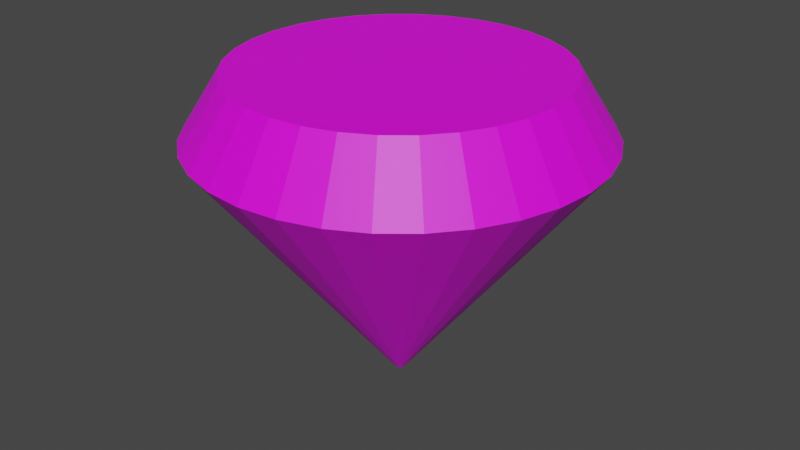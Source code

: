 # Source: gem.blend  (saved by Blender 2.93.20; exported with 4.5.12 LTS)
import bpy
from mathutils import Matrix  # noqa: F401  (used for matrix-valued properties, if any)

bpy.ops.wm.read_factory_settings(use_empty=True)
scene = bpy.context.scene
scene.name = 'Scene'

# ---- collections
col_collection = bpy.data.collections.new('Collection'); scene.collection.children.link(col_collection)

# ---- images (referenced by path relative to the original .blend; pixels are not part of the script)
import os
ASSET_DIR = os.environ.get("B2B_ASSET_DIR", "")  # directory of the original .blend (textures are referenced by path, not embedded)
HERE = os.path.dirname(os.path.abspath(__file__))  # packed textures are extracted next to this script under _unpacked/

def load_image(name, relpath, width, height, colorspace="sRGB"):
    """Load a texture the original file referenced (path relative to the .blend, or extracted next to this script)."""
    p = next((c for c in (os.path.join(HERE, relpath), os.path.join(ASSET_DIR, relpath)) if relpath and os.path.exists(c)), "")
    if p:
        img = bpy.data.images.load(p, check_existing=True)
        img.name = name
    else:  # same state as the original file: an image datablock whose file is absent (Cycles renders it pink)
        img = bpy.data.images.new(name, width, height)
        img.source = "FILE"
        img.filepath = "//" + (relpath or name)
    img.colorspace_settings.name = colorspace
    return img
img_gemtexture = load_image('GemTexture', 'textures/GemTexture.png', 1024, 1024, 'sRGB')

# ---- materials (node trees are filled in below, after node groups)
mat_gemmaterial = bpy.data.materials.new('GemMaterial')
mat_gemmaterial.use_transparent_shadow = False

# ---- material node trees
mat_gemmaterial.use_nodes = True; mat_gemmaterial.node_tree.nodes.clear()
_N = mat_gemmaterial.node_tree.nodes; _L = mat_gemmaterial.node_tree.links
n0 = _N.new('ShaderNodeBsdfPrincipled'); n0.name = 'Principled BSDF'; n0.location = (10, 300)
n0.distribution = 'GGX'
n0.subsurface_method = 'BURLEY'
n0.inputs[3].default_value = 1.45
n0.inputs[27].default_value = (0.0, 0.0, 0.0, 1.0)
n0.inputs[28].default_value = 1.0
n1 = _N.new('ShaderNodeOutputMaterial'); n1.name = 'Material Output'; n1.location = (300, 300)
n2 = _N.new('ShaderNodeTexImage'); n2.name = 'Image Texture'; n2.location = (-280, 250)
n2.image = img_gemtexture
_L.new(n0.outputs[0], n1.inputs[0])
_L.new(n2.outputs[0], n0.inputs[0])
n1.is_active_output = True

# ---- world
world_world = bpy.data.worlds.new('World'); scene.world = world_world
world_world.use_nodes = True; world_world.node_tree.nodes.clear()
_N = world_world.node_tree.nodes; _L = world_world.node_tree.links
n0 = _N.new('ShaderNodeOutputWorld'); n0.name = 'World Output'; n0.location = (300, 300)
n1 = _N.new('ShaderNodeBackground'); n1.name = 'Background'; n1.location = (10, 300)
n1.inputs[0].default_value = (0.05088, 0.05088, 0.05088, 1.0)
_L.new(n1.outputs[0], n0.inputs[0])
n0.is_active_output = True
world_world.color = (0.05088, 0.05088, 0.05088)
world_world.use_sun_shadow = False
world_world.sun_shadow_jitter_overblur = 0.0

# ---- meshes
me_circle = bpy.data.meshes.new('Circle')
me_circle.from_pydata([(0.0, 1.0, 0.0), (-0.1951, 0.9808, 0.0), (-0.3827, 0.9239, 0.0), (-0.5556, 0.8315, 0.0), (-0.7071, 0.7071, 0.0), (-0.8315, 0.5556, 0.0), (-0.9239, 0.3827, 0.0), (-0.9808, 0.1951, 0.0), (-1.0, -4.371e-08, 0.0), (-0.9808, -0.1951, 0.0), (-0.9239, -0.3827, 0.0), (-0.8315, -0.5556, 0.0), (-0.7071, -0.7071, 0.0), (-0.5556, -0.8315, 0.0), (-0.3827, -0.9239, 0.0), (-0.1951, -0.9808, 0.0), (8.742e-08, -1.0, 0.0), (0.1951, -0.9808, 0.0), (0.3827, -0.9239, 0.0), (0.5556, -0.8315, 0.0), (0.7071, -0.7071, 0.0), (0.8315, -0.5556, 0.0), (0.9239, -0.3827, 0.0), (0.9808, -0.1951, 0.0), (1.0, 1.192e-08, 0.0), (0.9808, 0.1951, 0.0), (0.9239, 0.3827, 0.0), (0.8315, 0.5556, 0.0), (0.7071, 0.7071, 0.0), (0.5556, 0.8315, 0.0), (0.3827, 0.9239, 0.0), (0.1951, 0.9808, 0.0), (0.0, 1.0, 0.0), (-0.1951, 0.9808, 0.0), (-0.3827, 0.9239, 0.0), (-0.5556, 0.8315, 0.0), (-0.7071, 0.7071, 0.0), (-0.8315, 0.5556, 0.0), (-0.9239, 0.3827, 0.0), (-0.9808, 0.1951, 0.0), (-1.0, -4.371e-08, 0.0), (-0.9808, -0.1951, 0.0), (-0.9239, -0.3827, 0.0), (-0.8315, -0.5556, 0.0), (-0.7071, -0.7071, 0.0), (-0.5556, -0.8315, 0.0), (-0.3827, -0.9239, 0.0), (-0.1951, -0.9808, 0.0), (8.742e-08, -1.0, 0.0), (0.1951, -0.9808, 0.0), (0.3827, -0.9239, 0.0), (0.5556, -0.8315, 0.0), (0.7071, -0.7071, 0.0), (0.8315, -0.5556, 0.0), (0.9239, -0.3827, 0.0), (0.9808, -0.1951, 0.0), (1.0, 1.192e-08, 0.0), (0.9808, 0.1951, 0.0), (0.9239, 0.3827, 0.0), (0.8315, 0.5556, 0.0), (0.7071, 0.7071, 0.0), (0.5556, 0.8315, 0.0), (0.3827, 0.9239, 0.0), (0.1951, 0.9808, 0.0), (0.0, 1.0, 0.0), (-0.1951, 0.9808, 0.0), (-0.3827, 0.9239, 0.0), (-0.5556, 0.8315, 0.0), (-0.7071, 0.7071, 0.0), (-0.8315, 0.5556, 0.0), (-0.9239, 0.3827, 0.0), (-0.9808, 0.1951, 0.0), (-1.0, -4.371e-08, 0.0), (-0.9808, -0.1951, 0.0), (-0.9239, -0.3827, 0.0), (-0.8315, -0.5556, 0.0), (-0.7071, -0.7071, 0.0), (-0.5556, -0.8315, 0.0), (-0.3827, -0.9239, 0.0), (-0.1951, -0.9808, 0.0), (8.742e-08, -1.0, 0.0), (0.1951, -0.9808, 0.0), (0.3827, -0.9239, 0.0), (0.5556, -0.8315, 0.0), (0.7071, -0.7071, 0.0), (0.8315, -0.5556, 0.0), (0.9239, -0.3827, 0.0), (0.9808, -0.1951, 0.0), (1.0, 1.192e-08, 0.0), (0.9808, 0.1951, 0.0), (0.9239, 0.3827, 0.0), (0.8315, 0.5556, 0.0), (0.7071, 0.7071, 0.0), (0.5556, 0.8315, 0.0), (0.3827, 0.9239, 0.0), (0.1951, 0.9808, 0.0), (-2.787e-09, 0.8005, 0.3154), (-0.1562, 0.7851, 0.3154), (-0.3063, 0.7395, 0.3154), (-0.4447, 0.6656, 0.3154), (-0.566, 0.566, 0.3154), (-0.6656, 0.4447, 0.3154), (-0.7395, 0.3063, 0.3154), (-0.7851, 0.1562, 0.3154), (-0.8005, -3.871e-08, 0.3154), (-0.7851, -0.1562, 0.3154), (-0.7395, -0.3063, 0.3154), (-0.6656, -0.4447, 0.3154), (-0.566, -0.566, 0.3154), (-0.4447, -0.6656, 0.3154), (-0.3063, -0.7395, 0.3154), (-0.1562, -0.7851, 0.3154), (6.719e-08, -0.8005, 0.3154), (0.1562, -0.7851, 0.3154), (0.3063, -0.7395, 0.3154), (0.4447, -0.6656, 0.3154), (0.566, -0.566, 0.3154), (0.6656, -0.4447, 0.3154), (0.7395, -0.3063, 0.3154), (0.7851, -0.1562, 0.3154), (0.8005, 5.829e-09, 0.3154), (0.7851, 0.1562, 0.3154), (0.7395, 0.3063, 0.3154), (0.6656, 0.4447, 0.3154), (0.566, 0.566, 0.3154), (0.4447, 0.6656, 0.3154), (0.3063, 0.7395, 0.3154), (0.1562, 0.7851, 0.3154), (-1.358e-08, 0.02775, -1.261), (-0.005414, 0.02722, -1.261), (-0.01062, 0.02564, -1.261), (-0.01542, 0.02308, -1.261), (-0.01962, 0.01962, -1.261), (-0.02308, 0.01542, -1.261), (-0.02564, 0.01062, -1.261), (-0.02722, 0.005414, -1.261), (-0.02775, -1.932e-08, -1.261), (-0.02722, -0.005414, -1.261), (-0.02564, -0.01062, -1.261), (-0.02308, -0.01542, -1.261), (-0.01962, -0.01962, -1.261), (-0.01542, -0.02308, -1.261), (-0.01062, -0.02564, -1.261), (-0.005414, -0.02722, -1.261), (-1.116e-08, -0.02775, -1.261), (0.005414, -0.02722, -1.261), (0.01062, -0.02564, -1.261), (0.01542, -0.02308, -1.261), (0.01962, -0.01962, -1.261), (0.02308, -0.01542, -1.261), (0.02564, -0.01062, -1.261), (0.02722, -0.005414, -1.261), (0.02775, -1.778e-08, -1.261), (0.02722, 0.005414, -1.261), (0.02564, 0.01062, -1.261), (0.02308, 0.01542, -1.261), (0.01962, 0.01962, -1.261), (0.01542, 0.02308, -1.261), (0.01062, 0.02564, -1.261), (0.005414, 0.02722, -1.261)], [], [(16, 15, 47, 48), (3, 2, 34, 35), (30, 29, 61, 62), (17, 16, 48, 49), (4, 3, 35, 36), (31, 30, 62, 63), (18, 17, 49, 50), (5, 4, 36, 37), (0, 31, 63, 32), (19, 18, 50, 51), (6, 5, 37, 38), (20, 19, 51, 52), (7, 6, 38, 39), (21, 20, 52, 53), (8, 7, 39, 40), (22, 21, 53, 54), (9, 8, 40, 41), (23, 22, 54, 55), (10, 9, 41, 42), (24, 23, 55, 56), (11, 10, 42, 43), (25, 24, 56, 57), (12, 11, 43, 44), (26, 25, 57, 58), (13, 12, 44, 45), (27, 26, 58, 59), (14, 13, 45, 46), (1, 0, 32, 33), (28, 27, 59, 60), (15, 14, 46, 47), (2, 1, 33, 34), (29, 28, 60, 61), (43, 42, 74, 75), (57, 56, 88, 89), (44, 43, 75, 76), (58, 57, 89, 90), (45, 44, 76, 77), (59, 58, 90, 91), (46, 45, 77, 78), (33, 32, 64, 65), (60, 59, 91, 92), (47, 46, 78, 79), (34, 33, 65, 66), (61, 60, 92, 93), (48, 47, 79, 80), (35, 34, 66, 67), (62, 61, 93, 94), (49, 48, 80, 81), (36, 35, 67, 68), (63, 62, 94, 95), (50, 49, 81, 82), (37, 36, 68, 69), (32, 63, 95, 64), (51, 50, 82, 83), (38, 37, 69, 70), (52, 51, 83, 84), (39, 38, 70, 71), (53, 52, 84, 85), (40, 39, 71, 72), (54, 53, 85, 86), (41, 40, 72, 73), (55, 54, 86, 87), (42, 41, 73, 74), (56, 55, 87, 88), (78, 77, 109, 110), (65, 64, 96, 97), (92, 91, 123, 124), (79, 78, 110, 111), (66, 65, 97, 98), (93, 92, 124, 125), (80, 79, 111, 112), (67, 66, 98, 99), (94, 93, 125, 126), (81, 80, 112, 113), (68, 67, 99, 100), (95, 94, 126, 127), (82, 81, 113, 114), (69, 68, 100, 101), (64, 95, 127, 96), (83, 82, 114, 115), (70, 69, 101, 102), (84, 83, 115, 116), (71, 70, 102, 103), (85, 84, 116, 117), (72, 71, 103, 104), (86, 85, 117, 118), (73, 72, 104, 105), (87, 86, 118, 119), (74, 73, 105, 106), (88, 87, 119, 120), (75, 74, 106, 107), (89, 88, 120, 121), (76, 75, 107, 108), (90, 89, 121, 122), (77, 76, 108, 109), (91, 90, 122, 123), (97, 96, 127, 126, 125, 124, 123, 122, 121, 120, 119, 118, 117, 116, 115, 114, 113, 112, 111, 110, 109, 108, 107, 106, 105, 104, 103, 102, 101, 100, 99, 98), (92, 93, 157, 156), (79, 80, 144, 143), (66, 67, 131, 130), (93, 94, 158, 157), (80, 81, 145, 144), (67, 68, 132, 131), (94, 95, 159, 158), (81, 82, 146, 145), (68, 69, 133, 132), (95, 64, 128, 159), (82, 83, 147, 146), (69, 70, 134, 133), (83, 84, 148, 147), (70, 71, 135, 134), (84, 85, 149, 148), (71, 72, 136, 135), (85, 86, 150, 149), (72, 73, 137, 136), (86, 87, 151, 150), (73, 74, 138, 137), (87, 88, 152, 151), (74, 75, 139, 138), (88, 89, 153, 152), (75, 76, 140, 139), (89, 90, 154, 153), (76, 77, 141, 140), (90, 91, 155, 154), (77, 78, 142, 141), (64, 65, 129, 128), (91, 92, 156, 155), (78, 79, 143, 142), (65, 66, 130, 129)])
_uv = me_circle.uv_layers.new(name='UVMap')
_uv.uv.foreach_set('vector', [0.894, 0.8569, 0.8934, 0.8751, 0.8931, 0.875, 0.8937, 0.8569, 0.5387, 0.6873, 0.5493, 0.6552, 0.5499, 0.6554, 0.5392, 0.6875, 0.6246, 0.5447, 0.6503, 0.5235, 0.6506, 0.524, 0.625, 0.5451, 0.8906, 0.8391, 0.894, 0.8569, 0.8937, 0.8569, 0.8903, 0.8392, 0.5316, 0.7205, 0.5387, 0.6873, 0.5392, 0.6875, 0.5322, 0.7206, 0.6013, 0.5688, 0.6246, 0.5447, 0.625, 0.5451, 0.6018, 0.5692, 0.8843, 0.8169, 0.8906, 0.8391, 0.8903, 0.8392, 0.8839, 0.817, 0.5282, 0.7543, 0.5316, 0.7205, 0.5322, 0.7206, 0.5288, 0.7543, 0.5809, 0.5955, 0.6013, 0.5688, 0.6018, 0.5692, 0.5814, 0.5958, 0.875, 0.7955, 0.8843, 0.8169, 0.8839, 0.817, 0.8746, 0.7957, 0.5317, 0.7885, 0.5282, 0.7543, 0.5288, 0.7543, 0.5323, 0.7884, 0.8679, 0.7721, 0.875, 0.7955, 0.8746, 0.7957, 0.8655, 0.772, 0.5421, 0.8216, 0.5317, 0.7885, 0.5323, 0.7884, 0.5427, 0.8214, 0.894, 0.5136, 0.8679, 0.7721, 0.8655, 0.772, 0.8915, 0.5137, 0.5592, 0.8522, 0.5421, 0.8216, 0.5427, 0.8214, 0.5597, 0.8519, 0.8635, 0.4879, 0.894, 0.5136, 0.8915, 0.5137, 0.8632, 0.4884, 0.5824, 0.8789, 0.5592, 0.8522, 0.5597, 0.8519, 0.5828, 0.8784, 0.8334, 0.4769, 0.8635, 0.4879, 0.8632, 0.4884, 0.8332, 0.4774, 0.6108, 0.9004, 0.5824, 0.8789, 0.5828, 0.8784, 0.6112, 0.8999, 0.802, 0.4728, 0.8334, 0.4769, 0.8332, 0.4774, 0.8019, 0.4734, 0.6434, 0.9158, 0.6108, 0.9004, 0.6112, 0.8999, 0.6437, 0.9152, 0.77, 0.4745, 0.802, 0.4728, 0.8019, 0.4734, 0.7701, 0.475, 0.6825, 0.9253, 0.6434, 0.9158, 0.6437, 0.9152, 0.6826, 0.9245, 0.7384, 0.4807, 0.77, 0.4745, 0.7701, 0.475, 0.7385, 0.4813, 0.7395, 0.9282, 0.6825, 0.9253, 0.6826, 0.9245, 0.7392, 0.9264, 0.7076, 0.4912, 0.7384, 0.4807, 0.7385, 0.4813, 0.7078, 0.4917, 0.8852, 0.8961, 0.7395, 0.9282, 0.7392, 0.9264, 0.8848, 0.8948, 0.5635, 0.6244, 0.5809, 0.5955, 0.5814, 0.5958, 0.564, 0.6247, 0.6781, 0.5056, 0.7076, 0.4912, 0.7078, 0.4917, 0.6784, 0.5061, 0.8934, 0.8751, 0.8852, 0.8961, 0.8848, 0.8948, 0.8931, 0.875, 0.5493, 0.6552, 0.5635, 0.6244, 0.564, 0.6247, 0.5499, 0.6554, 0.6503, 0.5235, 0.6781, 0.5056, 0.6784, 0.5061, 0.6506, 0.524, 0.6437, 0.9152, 0.6112, 0.8999, 0.6115, 0.8993, 0.6439, 0.9146, 0.7701, 0.475, 0.8019, 0.4734, 0.8018, 0.474, 0.7701, 0.4756, 0.6826, 0.9245, 0.6437, 0.9152, 0.6439, 0.9146, 0.6827, 0.9237, 0.7385, 0.4813, 0.7701, 0.475, 0.7701, 0.4756, 0.7387, 0.4818, 0.7392, 0.9264, 0.6826, 0.9245, 0.6827, 0.9237, 0.739, 0.9246, 0.7078, 0.4917, 0.7385, 0.4813, 0.7387, 0.4818, 0.708, 0.4923, 0.8848, 0.8948, 0.7392, 0.9264, 0.739, 0.9246, 0.8844, 0.8934, 0.564, 0.6247, 0.5814, 0.5958, 0.5818, 0.5962, 0.5645, 0.625, 0.6784, 0.5061, 0.7078, 0.4917, 0.708, 0.4923, 0.6786, 0.5066, 0.8931, 0.875, 0.8848, 0.8948, 0.8844, 0.8934, 0.8928, 0.875, 0.5499, 0.6554, 0.564, 0.6247, 0.5645, 0.625, 0.5504, 0.6556, 0.6506, 0.524, 0.6784, 0.5061, 0.6786, 0.5066, 0.6509, 0.5245, 0.8937, 0.8569, 0.8931, 0.875, 0.8928, 0.875, 0.8933, 0.8569, 0.5392, 0.6875, 0.5499, 0.6554, 0.5504, 0.6556, 0.5398, 0.6877, 0.625, 0.5451, 0.6506, 0.524, 0.6509, 0.5245, 0.6253, 0.5456, 0.8903, 0.8392, 0.8937, 0.8569, 0.8933, 0.8569, 0.8899, 0.8393, 0.5322, 0.7206, 0.5392, 0.6875, 0.5398, 0.6877, 0.5328, 0.7207, 0.6018, 0.5692, 0.625, 0.5451, 0.6253, 0.5456, 0.6022, 0.5696, 0.8839, 0.817, 0.8903, 0.8392, 0.8899, 0.8393, 0.8836, 0.8171, 0.5288, 0.7543, 0.5322, 0.7206, 0.5328, 0.7207, 0.5294, 0.7544, 0.5814, 0.5958, 0.6018, 0.5692, 0.6022, 0.5696, 0.5818, 0.5962, 0.8746, 0.7957, 0.8839, 0.817, 0.8836, 0.8171, 0.8742, 0.7958, 0.5323, 0.7884, 0.5288, 0.7543, 0.5294, 0.7544, 0.5329, 0.7883, 0.8655, 0.772, 0.8746, 0.7957, 0.8742, 0.7958, 0.8629, 0.7719, 0.5427, 0.8214, 0.5323, 0.7884, 0.5329, 0.7883, 0.5432, 0.8212, 0.8915, 0.5137, 0.8655, 0.772, 0.8629, 0.7719, 0.889, 0.5135, 0.5597, 0.8519, 0.5427, 0.8214, 0.5432, 0.8212, 0.5602, 0.8515, 0.8632, 0.4884, 0.8915, 0.5137, 0.889, 0.5135, 0.8629, 0.4889, 0.5828, 0.8784, 0.5597, 0.8519, 0.5602, 0.8515, 0.5832, 0.878, 0.8332, 0.4774, 0.8632, 0.4884, 0.8629, 0.4889, 0.8331, 0.4779, 0.6112, 0.8999, 0.5828, 0.8784, 0.5832, 0.878, 0.6115, 0.8993, 0.8019, 0.4734, 0.8332, 0.4774, 0.8331, 0.4779, 0.8018, 0.474, 0.9474, 0.387, 0.9145, 0.42, 0.8633, 0.3586, 0.8852, 0.337, 0.5282, 0.213, 0.5372, 0.1674, 0.6139, 0.1897, 0.6079, 0.22, 0.6523, 0.02688, 0.6953, 0.009137, 0.7191, 0.08552, 0.6905, 0.09707, 0.9732, 0.3483, 0.9474, 0.387, 0.8852, 0.337, 0.9024, 0.3115, 0.5282, 0.2594, 0.5282, 0.213, 0.6079, 0.22, 0.608, 0.2509, 0.6136, 0.05271, 0.6523, 0.02688, 0.6905, 0.09707, 0.6649, 0.114, 0.9909, 0.3053, 0.9732, 0.3483, 0.9024, 0.3115, 0.9142, 0.283, 0.5372, 0.305, 0.5282, 0.2594, 0.608, 0.2509, 0.6136, 0.2813, 0.5807, 0.08562, 0.6136, 0.05271, 0.6649, 0.114, 0.643, 0.1357, 0.9999, 0.2598, 0.9909, 0.3053, 0.9142, 0.283, 0.9202, 0.2528, 0.5548, 0.3481, 0.5372, 0.305, 0.6136, 0.2813, 0.6251, 0.3099, 0.5549, 0.1243, 0.5807, 0.08562, 0.643, 0.1357, 0.6258, 0.1613, 0.9999, 0.2133, 0.9999, 0.2598, 0.9202, 0.2528, 0.9201, 0.2218, 0.5806, 0.3868, 0.5548, 0.3481, 0.6251, 0.3099, 0.642, 0.3357, 0.5372, 0.1674, 0.5549, 0.1243, 0.6258, 0.1613, 0.6139, 0.1897, 0.9909, 0.1677, 0.9999, 0.2133, 0.9201, 0.2218, 0.9145, 0.1914, 0.6134, 0.4198, 0.5806, 0.3868, 0.642, 0.3357, 0.6636, 0.3576, 0.9733, 0.1247, 0.9909, 0.1677, 0.9145, 0.1914, 0.903, 0.1628, 0.6521, 0.4457, 0.6134, 0.4198, 0.6636, 0.3576, 0.6891, 0.3749, 0.9476, 0.08591, 0.9733, 0.1247, 0.903, 0.1628, 0.8862, 0.137, 0.695, 0.4635, 0.6521, 0.4457, 0.6891, 0.3749, 0.7175, 0.3868, 0.9148, 0.05294, 0.9476, 0.08591, 0.8862, 0.137, 0.8646, 0.1151, 0.7406, 0.4725, 0.695, 0.4635, 0.7175, 0.3868, 0.7477, 0.3929, 0.8761, 0.02705, 0.9148, 0.05294, 0.8646, 0.1151, 0.8391, 0.09787, 0.7871, 0.4725, 0.7406, 0.4725, 0.7477, 0.3929, 0.7786, 0.3929, 0.8331, 0.009243, 0.8761, 0.02705, 0.8391, 0.09787, 0.8106, 0.086, 0.8328, 0.4635, 0.7871, 0.4725, 0.7786, 0.3929, 0.809, 0.3871, 0.7875, 0.0001682, 0.8331, 0.009243, 0.8106, 0.086, 0.7804, 0.07986, 0.8758, 0.4458, 0.8328, 0.4635, 0.809, 0.3871, 0.8376, 0.3755, 0.741, 0.0001408, 0.7875, 0.0001682, 0.7804, 0.07986, 0.7494, 0.07983, 0.9145, 0.42, 0.8758, 0.4458, 0.8376, 0.3755, 0.8633, 0.3586, 0.6953, 0.009137, 0.741, 0.0001408, 0.7494, 0.07983, 0.7191, 0.08552, 0.6079, 0.22, 0.6139, 0.1897, 0.6258, 0.1613, 0.643, 0.1357, 0.6649, 0.114, 0.6905, 0.09707, 0.7191, 0.08552, 0.7494, 0.07983, 0.7804, 0.07986, 0.8106, 0.086, 0.8391, 0.09787, 0.8646, 0.1151, 0.8862, 0.137, 0.903, 0.1628, 0.9145, 0.1914, 0.9201, 0.2218, 0.9202, 0.2528, 0.9142, 0.283, 0.9024, 0.3115, 0.8852, 0.337, 0.8633, 0.3586, 0.8376, 0.3755, 0.809, 0.3871, 0.7786, 0.3929, 0.7477, 0.3929, 0.7175, 0.3868, 0.6891, 0.3749, 0.6636, 0.3576, 0.642, 0.3357, 0.6251, 0.3099, 0.6136, 0.2813, 0.608, 0.2509, 0.03053, 0.3895, 0.01051, 0.3415, 0.2452, 0.2692, 0.2465, 0.2728, 0.5279, 0.29, 0.5178, 0.341, 0.2828, 0.2706, 0.2837, 0.2669, 0.0589, 0.09602, 0.09566, 0.05918, 0.2524, 0.2485, 0.2496, 0.2511, 0.01051, 0.3415, 0.0002479, 0.2905, 0.2446, 0.2654, 0.2452, 0.2692, 0.5178, 0.341, 0.498, 0.3889, 0.2811, 0.2741, 0.2828, 0.2706, 0.09566, 0.05918, 0.1389, 0.03024, 0.2557, 0.2465, 0.2524, 0.2485, 0.0002479, 0.2905, 0.0001408, 0.2385, 0.2447, 0.2615, 0.2446, 0.2654, 0.498, 0.3889, 0.4692, 0.4321, 0.2788, 0.2772, 0.2811, 0.2741, 0.1389, 0.03024, 0.187, 0.0103, 0.2593, 0.2451, 0.2557, 0.2465, 0.0001408, 0.2385, 0.0102, 0.1874, 0.2456, 0.2577, 0.2447, 0.2615, 0.4692, 0.4321, 0.4325, 0.4688, 0.276, 0.2799, 0.2788, 0.2772, 0.187, 0.0103, 0.238, 0.0001408, 0.2632, 0.2445, 0.2593, 0.2451, 0.4325, 0.4688, 0.3894, 0.4977, 0.2727, 0.2819, 0.276, 0.2799, 0.238, 0.0001408, 0.29, 0.0001424, 0.267, 0.2447, 0.2632, 0.2445, 0.3894, 0.4977, 0.3415, 0.5176, 0.2691, 0.2833, 0.2727, 0.2819, 0.29, 0.0001424, 0.3411, 0.0103, 0.2708, 0.2456, 0.267, 0.2447, 0.3415, 0.5176, 0.2906, 0.5278, 0.2653, 0.2839, 0.2691, 0.2833, 0.3411, 0.0103, 0.3891, 0.03022, 0.2743, 0.2472, 0.2708, 0.2456, 0.2906, 0.5278, 0.2387, 0.5279, 0.2615, 0.2837, 0.2653, 0.2839, 0.3891, 0.03022, 0.4323, 0.05913, 0.2774, 0.2495, 0.2743, 0.2472, 0.2387, 0.5279, 0.1877, 0.5179, 0.2577, 0.2828, 0.2615, 0.2837, 0.4323, 0.05913, 0.4691, 0.0959, 0.28, 0.2523, 0.2774, 0.2495, 0.1877, 0.5179, 0.1396, 0.4981, 0.2542, 0.2812, 0.2577, 0.2828, 0.4691, 0.0959, 0.4979, 0.1391, 0.282, 0.2556, 0.28, 0.2523, 0.1396, 0.4981, 0.09637, 0.4693, 0.2511, 0.2789, 0.2542, 0.2812, 0.4979, 0.1391, 0.5178, 0.1871, 0.2833, 0.2592, 0.282, 0.2556, 0.09637, 0.4693, 0.05952, 0.4327, 0.2485, 0.2761, 0.2511, 0.2789, 0.5178, 0.1871, 0.5279, 0.2381, 0.2839, 0.263, 0.2833, 0.2592, 0.0102, 0.1874, 0.03004, 0.1393, 0.2473, 0.2542, 0.2456, 0.2577, 0.05952, 0.4327, 0.03053, 0.3895, 0.2465, 0.2728, 0.2485, 0.2761, 0.5279, 0.2381, 0.5279, 0.29, 0.2837, 0.2669, 0.2839, 0.263, 0.03004, 0.1393, 0.0589, 0.09602, 0.2496, 0.2511, 0.2473, 0.2542])
me_circle.materials.append(mat_gemmaterial)
me_circle.use_remesh_fix_poles = True
me_circle.use_remesh_preserve_attributes = False
me_circle.update()

# ---- objects
ob_circle = bpy.data.objects.new('Circle', me_circle)

# ---- transforms, parenting, visibility, modifiers, constraints
ob_circle.location = (0.0, 0.0, 0.0)

# ---- collection membership
col_collection.objects.link(ob_circle)

# ---- scene / render settings (as saved in the file)
scene.frame_start = 1; scene.frame_end = 250; scene.frame_set(1)
scene.render.engine = 'BLENDER_EEVEE_NEXT'
scene.cycles.use_denoising = False
scene.cycles.samples = 128
scene.cycles.sampling_pattern = 'TABULATED_SOBOL'
scene.cycles.use_adaptive_sampling = False
scene.cycles.use_light_tree = False
scene.view_settings.view_transform = 'Filmic'
bpy.context.view_layer.update()

# ---- added for rendering (the .blend has no active camera and no usable light): camera, sun
cam_auto = bpy.data.cameras.new('AutoCamera')
cam_auto.lens = 50.0
cam_auto.sensor_width = 36.0
cam_auto.clip_end = 1000.0
ob_auto_camera = bpy.data.objects.new('AutoCamera', cam_auto)
scene.collection.objects.link(ob_auto_camera)
ob_auto_camera.location = (2.99585, -3.59502, 1.92393)
ob_auto_camera.rotation_euler = (1.09748, -7.21219e-08, 0.694738)
scene.camera = ob_auto_camera
light_auto_sun = bpy.data.lights.new('AutoSun', 'SUN')
light_auto_sun.energy = 3.0
light_auto_sun.angle = 0.0523599
ob_auto_sun = bpy.data.objects.new('AutoSun', light_auto_sun)
scene.collection.objects.link(ob_auto_sun)
ob_auto_sun.rotation_euler = (0.872665, 0.174533, 0.523599)
bpy.context.view_layer.update()
